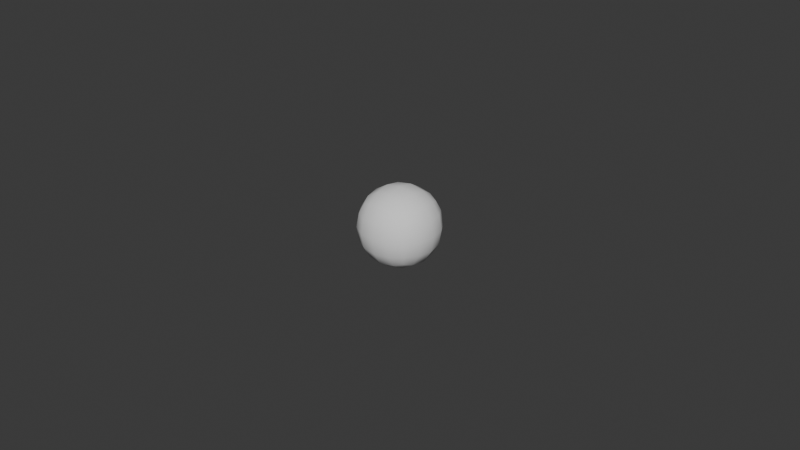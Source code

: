# Source: SphereSimple2.blend  (saved by Blender 5.0.118; exported with 4.5.12 LTS)
import bpy
from mathutils import Matrix  # noqa: F401  (used for matrix-valued properties, if any)

bpy.ops.wm.read_factory_settings(use_empty=True)
scene = bpy.context.scene
scene.name = 'Scene'

# ---- collections
col_collection = bpy.data.collections.new('Collection'); scene.collection.children.link(col_collection)

# ---- world
world_world = bpy.data.worlds.new('World'); scene.world = world_world
world_world.use_nodes = True; world_world.node_tree.nodes.clear()
_N = world_world.node_tree.nodes; _L = world_world.node_tree.links
n0 = _N.new('ShaderNodeOutputWorld'); n0.name = 'World Output'; n0.location = (200, 100)
n1 = _N.new('ShaderNodeBackground'); n1.name = 'Background'; n1.location = (-200, 100)
n1.inputs[0].default_value = (0.05088, 0.05088, 0.05088, 1.0)
_L.new(n1.outputs[0], n0.inputs[0])
n0.is_active_output = True
world_world.color = (0.05088, 0.05088, 0.05088)
world_world.sun_shadow_jitter_overblur = 0.0

# ---- meshes
me_cube_001 = bpy.data.meshes.new('Cube.001')
me_cube_001.from_pydata([(-0.0148, -0.0148, -0.0148), (-0.0148, -0.0148, 0.0148), (-0.0148, 0.0148, -0.0148), (-0.0148, 0.0148, 0.0148), (0.0148, -0.0148, -0.0148), (0.0148, -0.0148, 0.0148), (0.0148, 0.0148, -0.0148), (0.0148, 0.0148, 0.0148)], [], [(0, 1, 3, 2), (2, 3, 7, 6), (6, 7, 5, 4), (4, 5, 1, 0), (2, 6, 4, 0), (7, 3, 1, 5)])
me_cube_001.polygons.foreach_set('use_smooth', [True] * 6)
_uv = me_cube_001.uv_layers.new(name='UVMap')
_uv.uv.foreach_set('vector', [0.375, 0.0, 0.625, 0.0, 0.625, 0.25, 0.375, 0.25, 0.375, 0.25, 0.625, 0.25, 0.625, 0.5, 0.375, 0.5, 0.375, 0.5, 0.625, 0.5, 0.625, 0.75, 0.375, 0.75, 0.375, 0.75, 0.625, 0.75, 0.625, 1.0, 0.375, 1.0, 0.125, 0.5, 0.375, 0.5, 0.375, 0.75, 0.125, 0.75, 0.625, 0.5, 0.875, 0.5, 0.875, 0.75, 0.625, 0.75])
me_cube_001.update()

# ---- objects
ob_spheresimple = bpy.data.objects.new('SphereSimple', me_cube_001)

# ---- transforms, parenting, visibility, modifiers, constraints
ob_spheresimple.location = (0.0, 0.0, 0.0)
_m = ob_spheresimple.modifiers.new('Subdivision', 'SUBSURF')
_m.levels = 2

# ---- collection membership
col_collection.objects.link(ob_spheresimple)

# ---- scene / render settings (as saved in the file)
scene.frame_start = 1; scene.frame_end = 250; scene.frame_set(1)
scene.render.engine = 'BLENDER_EEVEE_NEXT'
scene.render.bake_bias = 0.0
scene.render.bake_samples = 0
scene.cycles.sampling_pattern = 'TABULATED_SOBOL'
scene.eevee.use_volume_custom_range = False
bpy.context.view_layer.update()

# ---- added for rendering (the .blend has no active camera and no usable light): camera, sun
cam_auto = bpy.data.cameras.new('AutoCamera')
cam_auto.lens = 50.0
cam_auto.sensor_width = 36.0
cam_auto.clip_end = 1000.0
ob_auto_camera = bpy.data.objects.new('AutoCamera', cam_auto)
scene.collection.objects.link(ob_auto_camera)
ob_auto_camera.location = (0.185045, -0.222054, 0.148036)
ob_auto_camera.rotation_euler = (1.09748, -7.21219e-08, 0.694738)
scene.camera = ob_auto_camera
light_auto_sun = bpy.data.lights.new('AutoSun', 'SUN')
light_auto_sun.energy = 3.0
light_auto_sun.angle = 0.0523599
ob_auto_sun = bpy.data.objects.new('AutoSun', light_auto_sun)
scene.collection.objects.link(ob_auto_sun)
ob_auto_sun.rotation_euler = (0.872665, 0.174533, 0.523599)
bpy.context.view_layer.update()
